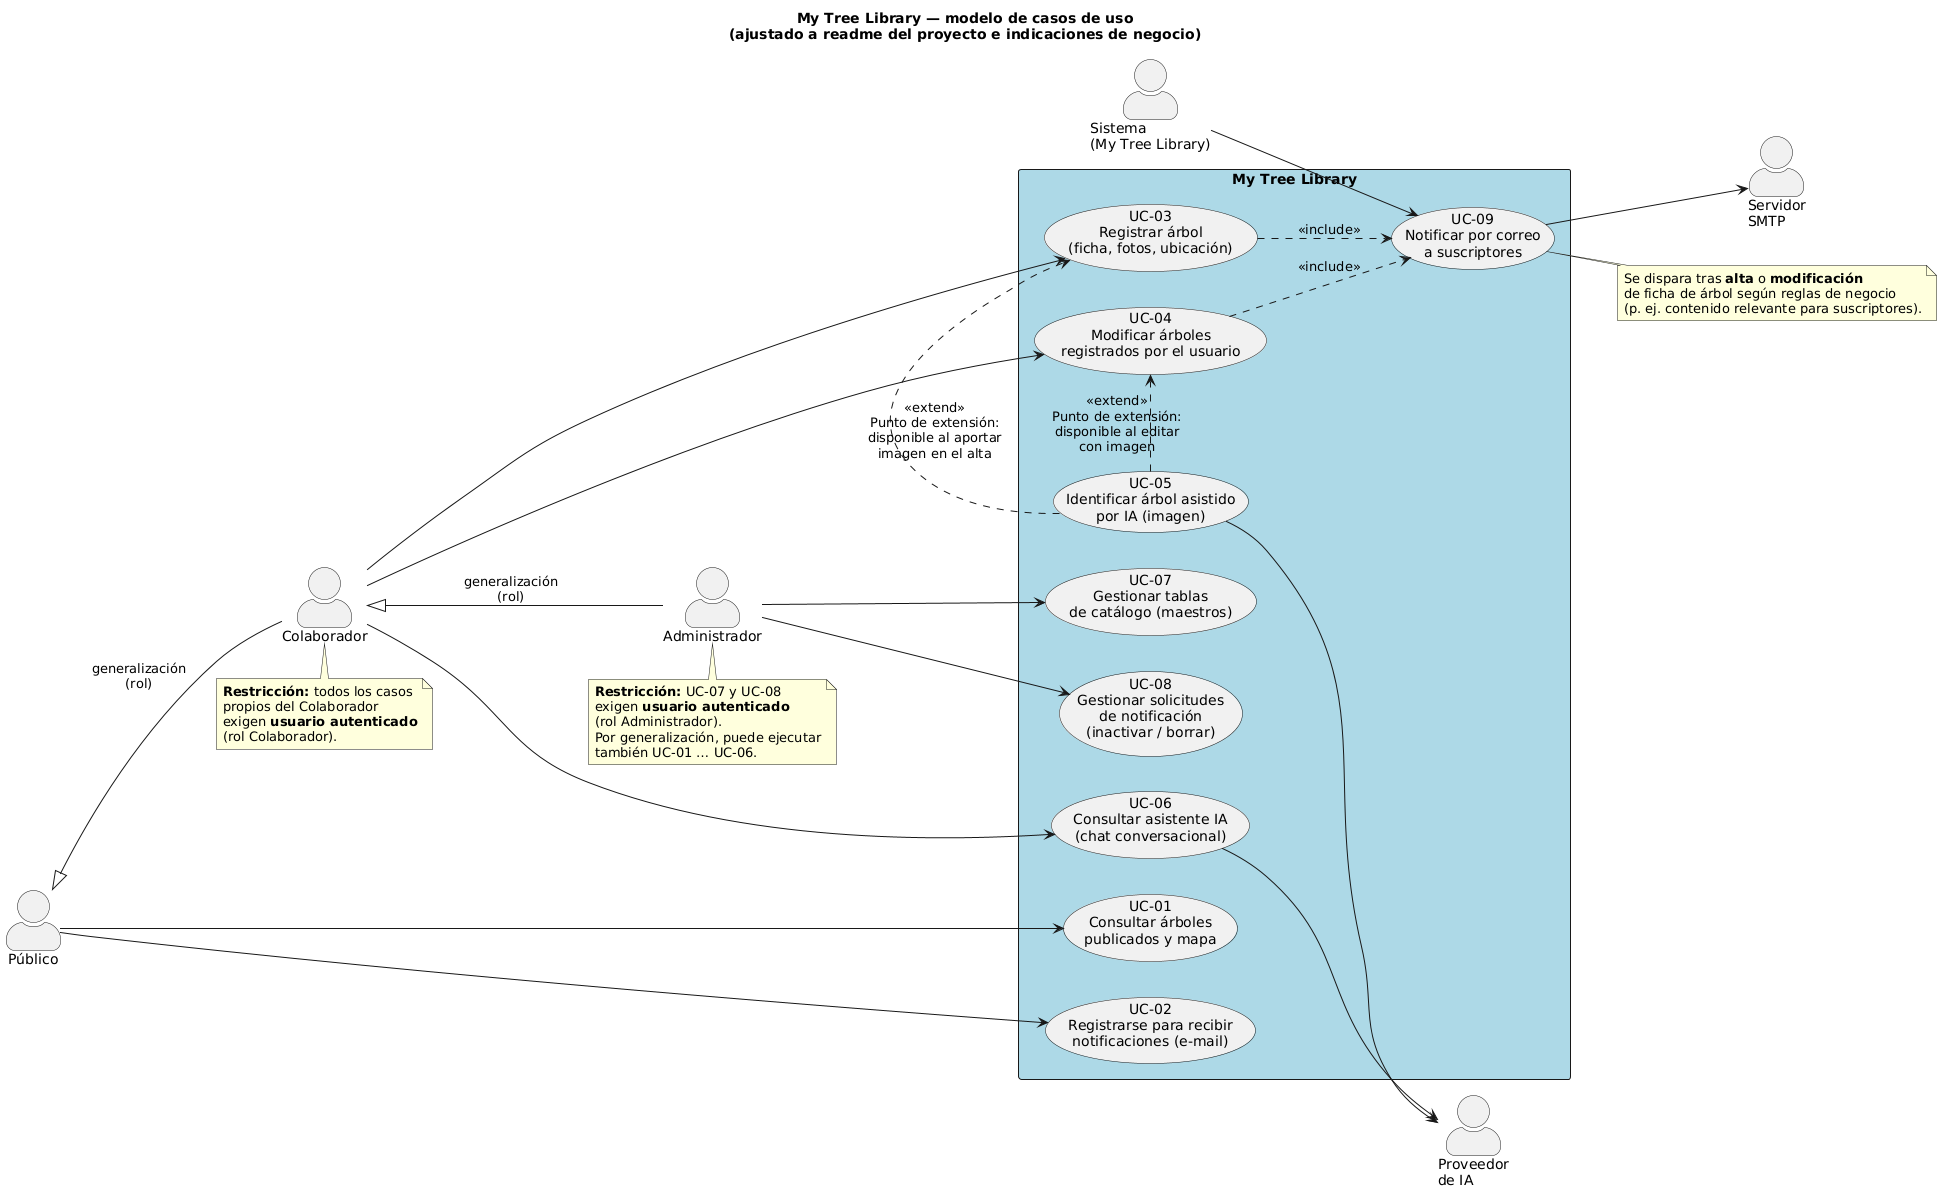

The diagram above was rendered by PlantUML. Its source (embedded in the PNG):
@startuml
title My Tree Library — modelo de casos de uso\n(ajustado a readme del proyecto e indicaciones de negocio)

skinparam packageStyle rectangle
skinparam actorStyle awesome
left to right direction

actor "Público" as Publico
actor "Colaborador" as Colaborador
actor "Administrador" as Administrador
actor "Sistema\n(My Tree Library)" as Sistema
actor "Proveedor\nde IA" as ProvIA
actor "Servidor\nSMTP" as SMTP

Publico <|-- Colaborador : generalización\n(rol)
Colaborador <|-- Administrador : generalización\n(rol)

rectangle "My Tree Library" #LightBlue {
  usecase "UC-01\nConsultar árboles\npublicados y mapa" as UC1
  usecase "UC-02\nRegistrarse para recibir\nnotificaciones (e-mail)" as UC2

  usecase "UC-03\nRegistrar árbol\n(ficha, fotos, ubicación)" as UC3
  usecase "UC-04\nModificar árboles\nregistrados por el usuario" as UC4
  usecase "UC-05\nIdentificar árbol asistido\npor IA (imagen)" as UC5

  usecase "UC-06\nConsultar asistente IA\n(chat conversacional)" as UC6

  usecase "UC-07\nGestionar tablas\nde catálogo (maestros)" as UC7
  usecase "UC-08\nGestionar solicitudes\nde notificación\n(inactivar / borrar)" as UC8

  usecase "UC-09\nNotificar por correo\na suscriptores" as UC9
}

' --- Público (sin autenticación) ---
Publico --> UC1
Publico --> UC2

' --- Colaborador (requiere autenticación; hereda Público) ---
Colaborador --> UC3
Colaborador --> UC4
Colaborador --> UC6

UC5 .> UC3 : <<extend>>\nPunto de extensión:\ndisponible al aportar\nimagen en el alta
UC5 .> UC4 : <<extend>>\nPunto de extensión:\ndisponible al editar\ncon imagen

' --- Administrador (requiere autenticación; hereda Colaborador) ---
Administrador --> UC7
Administrador --> UC8

note bottom of Colaborador
  **Restricción:** todos los casos
  propios del Colaborador
  exigen **usuario autenticado**
  (rol Colaborador).
end note

note bottom of Administrador
  **Restricción:** UC-07 y UC-08
  exigen **usuario autenticado**
  (rol Administrador).
  Por generalización, puede ejecutar
  también UC-01 … UC-06.
end note

' --- Notificaciones automáticas (sistema) ---
Sistema --> UC9
UC3 ..> UC9 : <<include>>
UC4 ..> UC9 : <<include>>

note right of UC9
  Se dispara tras **alta** o **modificación**
  de ficha de árbol según reglas de negocio
  (p. ej. contenido relevante para suscriptores).
end note

UC9 --> SMTP

UC5 --> ProvIA
UC6 --> ProvIA
@enduml